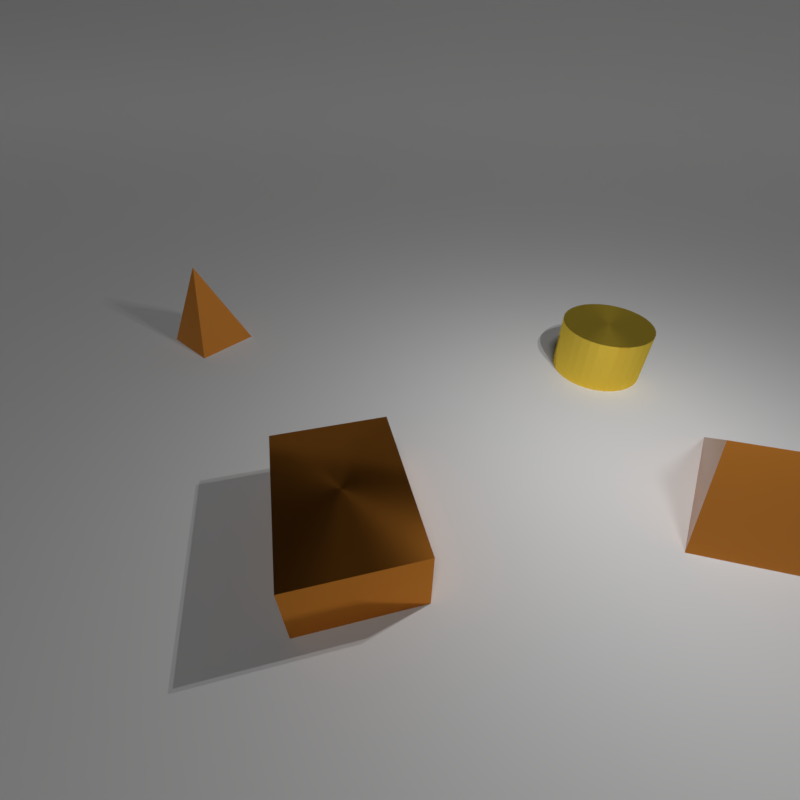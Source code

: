 # Source: benchmark_4.blend  (saved by Blender 3.6.13; exported with 4.5.12 LTS)
import bpy
from mathutils import Matrix  # noqa: F401  (used for matrix-valued properties, if any)

bpy.ops.wm.read_factory_settings(use_empty=True)
scene = bpy.context.scene
scene.name = 'Scene'

# ---- collections
col_collection_1 = bpy.data.collections.new('Collection 1'); scene.collection.children.link(col_collection_1)

# ---- materials (node trees are filled in below, after node groups)
mat_metal_orange = bpy.data.materials.new('metal_orange')
mat_metal_yellow = bpy.data.materials.new('metal_yellow')
mat_rubber_orange = bpy.data.materials.new('rubber_orange')

# ---- node groups
ng_metal = bpy.data.node_groups.new('metal', 'ShaderNodeTree')
_s = ng_metal.interface.new_socket(name='Shader', in_out='OUTPUT', socket_type='NodeSocketShader')
_s = ng_metal.interface.new_socket(name='Color', in_out='INPUT', socket_type='NodeSocketColor')
_s.default_value = (1.0, 0.1334, 0.3292, 1.0)
_N = ng_metal.nodes; _L = ng_metal.links
n0 = _N.new('NodeGroupInput'); n0.name = 'Group Input'; n0.location = (-690, 25)
n1 = _N.new('NodeGroupOutput'); n1.name = 'Group Output'; n1.location = (859, 0)
n2 = _N.new('NodeReroute'); n2.name = 'Reroute'; n2.location = (-523, -292)
n2.width = 16
n3 = _N.new('ShaderNodeFresnel'); n3.name = 'Fresnel'; n3.location = (117, 500)
n3.inputs[0].default_value = 1.45
n4 = _N.new('ShaderNodeBsdfAnisotropic'); n4.name = 'Anisotropic BSDF'; n4.location = (-132, 431)
n4.distribution = 'GGX'
n4.inputs[1].default_value = 0.4472
n4.inputs[2].default_value = 0.25
n5 = _N.new('ShaderNodeBsdfAnisotropic'); n5.name = 'Anisotropic BSDF.001'; n5.location = (-63, -11)
n5.distribution = 'GGX'
n5.inputs[1].default_value = 0.1
n5.inputs[2].default_value = 0.25
n6 = _N.new('ShaderNodeMixShader'); n6.name = 'Mix Shader'; n6.location = (302, 301)
n6.inputs[0].default_value = 0.6
_L.new(n0.outputs[0], n2.inputs[0])
_L.new(n2.outputs[0], n4.inputs[0])
_L.new(n6.outputs[0], n1.inputs[0])
_L.new(n2.outputs[0], n5.inputs[0])
_L.new(n5.outputs[0], n6.inputs[2])
_L.new(n4.outputs[0], n6.inputs[1])
n1.is_active_output = True
ng_rubber = bpy.data.node_groups.new('rubber', 'ShaderNodeTree')
_s = ng_rubber.interface.new_socket(name='Shader', in_out='OUTPUT', socket_type='NodeSocketShader')
_s = ng_rubber.interface.new_socket(name='Color', in_out='INPUT', socket_type='NodeSocketColor')
_s.default_value = (0.8, 0.8, 0.8, 1.0)
_s = ng_rubber.interface.new_socket(name='IOR', in_out='INPUT', socket_type='NodeSocketFloat')
_s.default_value = 1.2
_s.min_value = 0.0
_s.max_value = 1000.0
_s = ng_rubber.interface.new_socket(name='Roughness', in_out='INPUT', socket_type='NodeSocketFloat')
_s.subtype = 'FACTOR'
_s.default_value = 0.35
_s.min_value = 0.0
_s.max_value = 1.0
_s = ng_rubber.interface.new_socket(name='Normal', in_out='INPUT', socket_type='NodeSocketVector')
_s.min_value = -1.0
_s.max_value = 1.0
_s.hide_value = True
_N = ng_rubber.nodes; _L = ng_rubber.links
n0 = _N.new('ShaderNodeBsdfSheen'); n0.name = 'Velvet BSDF'; n0.location = (-126, -136)
n0.distribution = 'ASHIKHMIN'
n0.inputs[1].default_value = 0.6
n1 = _N.new('ShaderNodeBsdfAnisotropic'); n1.name = 'Glossy BSDF'; n1.location = (69, -130)
n1.distribution = 'BECKMANN'
n2 = _N.new('ShaderNodeMixShader'); n2.name = 'Mix Shader'; n2.location = (72, -7)
n3 = _N.new('ShaderNodeMixShader'); n3.name = 'Mix Shader.001'; n3.location = (273, -16)
n4 = _N.new('NodeGroupOutput'); n4.name = 'Group Output'; n4.location = (473, -16)
n5 = _N.new('NodeGroupInput'); n5.name = 'Group Input'; n5.location = (-473, -32)
n6 = _N.new('ShaderNodeMath'); n6.name = 'Math'; n6.location = (-289, 136)
n6.inputs[1].default_value = 0.2
n6.inputs[2].default_value = 0.0
n7 = _N.new('ShaderNodeBsdfDiffuse'); n7.name = 'Diffuse BSDF'; n7.location = (-127, -10)
n8 = _N.new('ShaderNodeFresnel'); n8.name = 'Fresnel'; n8.location = (-107, 135)
n9 = _N.new('ShaderNodeFresnel'); n9.name = 'Fresnel.001'; n9.location = (84, 112)
n10 = _N.new('ShaderNodeMath'); n10.name = 'Math.001'; n10.location = (-202, -81)
n10.operation = 'POWER'
_L.new(n7.outputs[0], n2.inputs[1])
_L.new(n0.outputs[0], n2.inputs[2])
_L.new(n8.outputs[0], n2.inputs[0])
_L.new(n2.outputs[0], n3.inputs[1])
_L.new(n3.outputs[0], n4.inputs[0])
_L.new(n9.outputs[0], n3.inputs[0])
_L.new(n1.outputs[0], n3.inputs[2])
_L.new(n5.outputs[1], n9.inputs[0])
_L.new(n5.outputs[1], n6.inputs[0])
_L.new(n6.outputs[0], n8.inputs[0])
_L.new(n5.outputs[0], n7.inputs[0])
_L.new(n5.outputs[0], n0.inputs[0])
_L.new(n5.outputs[3], n7.inputs[2])
_L.new(n5.outputs[3], n0.inputs[2])
_L.new(n5.outputs[3], n1.inputs[4])
_L.new(n5.outputs[3], n8.inputs[1])
_L.new(n5.outputs[3], n9.inputs[1])
_L.new(n5.outputs[2], n10.inputs[0])
_L.new(n10.outputs[0], n1.inputs[1])
n4.is_active_output = True
ng_geometry_nodes_001 = bpy.data.node_groups.new('Geometry Nodes.001', 'GeometryNodeTree')
_s = ng_geometry_nodes_001.interface.new_socket(name='Geometry', in_out='OUTPUT', socket_type='NodeSocketGeometry')
_s = ng_geometry_nodes_001.interface.new_socket(name='Geometry', in_out='INPUT', socket_type='NodeSocketGeometry')
ng_geometry_nodes_001.is_modifier = True
_N = ng_geometry_nodes_001.nodes; _L = ng_geometry_nodes_001.links
n0 = _N.new('NodeGroupInput'); n0.name = 'Group Input'; n0.location = (-340, 0)
n1 = _N.new('NodeGroupOutput'); n1.name = 'Group Output'; n1.location = (200, 0)
n2 = _N.new('GeometryNodeBoundBox'); n2.name = 'Bounding Box'; n2.location = (519, 0)
_L.new(n0.outputs[0], n1.inputs[0])
n1.is_active_output = True
ng_geometry_nodes_002 = bpy.data.node_groups.new('Geometry Nodes.002', 'GeometryNodeTree')
_s = ng_geometry_nodes_002.interface.new_socket(name='Geometry', in_out='OUTPUT', socket_type='NodeSocketGeometry')
_s = ng_geometry_nodes_002.interface.new_socket(name='Geometry', in_out='INPUT', socket_type='NodeSocketGeometry')
ng_geometry_nodes_002.is_modifier = True
_N = ng_geometry_nodes_002.nodes; _L = ng_geometry_nodes_002.links
n0 = _N.new('NodeGroupInput'); n0.name = 'Group Input'; n0.location = (-340, 0)
n1 = _N.new('NodeGroupOutput'); n1.name = 'Group Output'; n1.location = (200, 0)
n2 = _N.new('GeometryNodeBoundBox'); n2.name = 'Bounding Box'; n2.location = (519, 0)
_L.new(n0.outputs[0], n1.inputs[0])
n1.is_active_output = True

# ---- material node trees
mat_metal_orange.use_nodes = True; mat_metal_orange.node_tree.nodes.clear()
_N = mat_metal_orange.node_tree.nodes; _L = mat_metal_orange.node_tree.links
n0 = _N.new('ShaderNodeBsdfPrincipled'); n0.name = 'Principled BSDF'; n0.location = (10, 300)
n0.distribution = 'GGX'
n0.subsurface_method = 'RANDOM_WALK_SKIN'
n0.inputs[3].default_value = 1.45
n0.inputs[27].default_value = (0.0, 0.0, 0.0, 1.0)
n0.inputs[28].default_value = 1.0
n1 = _N.new('ShaderNodeOutputMaterial'); n1.name = 'Material Output'; n1.location = (300, 300)
n2 = _N.new('ShaderNodeGroup'); n2.name = 'Group'; n2.location = (0, 0)
n2.node_tree = ng_metal
n2.inputs[0].default_value = (0.7682, 0.2831, 0.04231, 1.0)
_L.new(n2.outputs[0], n1.inputs[0])
n1.is_active_output = True
mat_metal_yellow.use_nodes = True; mat_metal_yellow.node_tree.nodes.clear()
_N = mat_metal_yellow.node_tree.nodes; _L = mat_metal_yellow.node_tree.links
n0 = _N.new('ShaderNodeBsdfPrincipled'); n0.name = 'Principled BSDF'; n0.location = (10, 300)
n0.distribution = 'GGX'
n0.subsurface_method = 'RANDOM_WALK_SKIN'
n0.inputs[3].default_value = 1.45
n0.inputs[27].default_value = (0.0, 0.0, 0.0, 1.0)
n0.inputs[28].default_value = 1.0
n1 = _N.new('ShaderNodeOutputMaterial'); n1.name = 'Material Output'; n1.location = (300, 300)
n2 = _N.new('ShaderNodeGroup'); n2.name = 'Group'; n2.location = (0, 0)
n2.node_tree = ng_metal
n2.inputs[0].default_value = (1.0, 0.7157, 0.08438, 1.0)
_L.new(n2.outputs[0], n1.inputs[0])
n1.is_active_output = True
mat_rubber_orange.use_nodes = True; mat_rubber_orange.node_tree.nodes.clear()
_N = mat_rubber_orange.node_tree.nodes; _L = mat_rubber_orange.node_tree.links
n0 = _N.new('ShaderNodeBsdfPrincipled'); n0.name = 'Principled BSDF'; n0.location = (10, 300)
n0.distribution = 'GGX'
n0.subsurface_method = 'RANDOM_WALK_SKIN'
n0.inputs[3].default_value = 1.45
n0.inputs[27].default_value = (0.0, 0.0, 0.0, 1.0)
n0.inputs[28].default_value = 1.0
n1 = _N.new('ShaderNodeOutputMaterial'); n1.name = 'Material Output'; n1.location = (300, 300)
n2 = _N.new('ShaderNodeGroup'); n2.name = 'Group'; n2.location = (0, 0)
n2.node_tree = ng_rubber
n2.inputs[0].default_value = (0.7682, 0.2831, 0.04231, 1.0)
n2.inputs[1].default_value = 1.2
n2.inputs[2].default_value = 0.35
n2.inputs[3].default_value = (0.0, 0.0, 0.0)
_L.new(n2.outputs[0], n1.inputs[0])
n1.is_active_output = True

# ---- world
world_world = bpy.data.worlds.new('World'); scene.world = world_world
world_world.use_nodes = True; world_world.node_tree.nodes.clear()
_N = world_world.node_tree.nodes; _L = world_world.node_tree.links
n0 = _N.new('ShaderNodeOutputWorld'); n0.name = 'World Output'; n0.location = (300, 300)
n1 = _N.new('ShaderNodeBackground'); n1.name = 'Background'; n1.location = (10, 300)
n1.inputs[0].default_value = (0.05088, 0.05088, 0.05088, 1.0)
n1.inputs[1].default_value = 0.0
_L.new(n1.outputs[0], n0.inputs[0])
n0.is_active_output = True
world_world.color = (0.05088, 0.05088, 0.05088)
world_world.use_sun_shadow = False
world_world.sun_shadow_jitter_overblur = 0.0
world_world.cycles.sampling_method = 'MANUAL'

# ---- cameras
cam_camera = bpy.data.cameras.new('Camera')
cam_camera.lens = 20.0

# ---- lights
light_light_0_data = bpy.data.lights.new('Light_0_data', 'POINT')
light_light_0_data.transmission_factor = 0.0
light_light_0_data.energy = 100.0
light_light_0_data.shadow_maximum_resolution = 0.006
light_light_0_data.use_absolute_resolution = True
light_light_1_data = bpy.data.lights.new('Light_1_data', 'POINT')
light_light_1_data.transmission_factor = 0.0
light_light_1_data.energy = 100.0
light_light_1_data.shadow_maximum_resolution = 0.006
light_light_1_data.use_absolute_resolution = True
light_area_002 = bpy.data.lights.new('Area.002', 'SUN')
light_area_002.transmission_factor = 0.0
light_area_002.angle = 0.1993
light_area_002.energy = 0.45
light_area_002.shadow_buffer_clip_start = 0.5
light_area_002.shadow_soft_size = 0.1
light_area_002.shadow_cascade_max_distance = 1000.0

# ---- meshes
me_plane = bpy.data.meshes.new('Plane')
me_plane.from_pydata([(-3.0, -3.0, 0.0), (3.0, -3.0, 0.0), (-3.0, 3.0, 0.0), (3.0, 3.0, 0.0)], [], [(0, 1, 3, 2)])
_uv = me_plane.uv_layers.new(name='UVMap')
_uv.uv.foreach_set('vector', [0.0, 0.0, 1.0, 0.0, 1.0, 1.0, 0.0, 1.0])
me_plane.update()
me_cube = bpy.data.meshes.new('cube')
me_cube.from_pydata([(-0.7, -0.5, -0.3), (-0.7, -0.5, 0.3), (-0.7, 0.5, -0.3), (-0.7, 0.5, 0.3), (0.7, -0.5, -0.3), (0.7, -0.5, 0.3), (0.7, 0.5, -0.3), (0.7, 0.5, 0.3)], [], [(0, 1, 3, 2), (2, 3, 7, 6), (6, 7, 5, 4), (4, 5, 1, 0), (2, 6, 4, 0), (7, 3, 1, 5)])
_uv = me_cube.uv_layers.new(name='UVMap')
_uv.uv.foreach_set('vector', [0.375, 0.0, 0.625, 0.0, 0.625, 0.25, 0.375, 0.25, 0.375, 0.25, 0.625, 0.25, 0.625, 0.5, 0.375, 0.5, 0.375, 0.5, 0.625, 0.5, 0.625, 0.75, 0.375, 0.75, 0.375, 0.75, 0.625, 0.75, 0.625, 1.0, 0.375, 1.0, 0.125, 0.5, 0.375, 0.5, 0.375, 0.75, 0.125, 0.75, 0.625, 0.5, 0.875, 0.5, 0.875, 0.75, 0.625, 0.75])
me_cube.materials.append(mat_metal_orange)
me_cube.update()
me_cylinder = bpy.data.meshes.new('cylinder')
me_cylinder.from_pydata([(-0.4924, 0.08682, -0.3), (-0.4924, 0.08682, 0.3), (-0.466, 0.1812, -0.3), (-0.466, 0.1812, 0.3), (-0.4217, 0.2686, -0.3), (-0.4217, 0.2686, 0.3), (-0.3612, 0.3458, -0.3), (-0.3612, 0.3458, 0.3), (-0.2868, 0.4096, -0.3), (-0.2868, 0.4096, 0.3), (-0.2014, 0.4577, -0.3), (-0.2014, 0.4577, 0.3), (-0.1082, 0.4881, -0.3), (-0.1082, 0.4881, 0.3), (-0.01091, 0.4999, -0.3), (-0.01091, 0.4999, 0.3), (0.08682, 0.4924, -0.3), (0.08682, 0.4924, 0.3), (0.1812, 0.466, -0.3), (0.1812, 0.466, 0.3), (0.2686, 0.4217, -0.3), (0.2686, 0.4217, 0.3), (0.3458, 0.3612, -0.3), (0.3458, 0.3612, 0.3), (0.4096, 0.2868, -0.3), (0.4096, 0.2868, 0.3), (0.4577, 0.2014, -0.3), (0.4577, 0.2014, 0.3), (0.4881, 0.1082, -0.3), (0.4881, 0.1082, 0.3), (0.4999, 0.01091, -0.3), (0.4999, 0.01091, 0.3), (0.4924, -0.08682, -0.3), (0.4924, -0.08682, 0.3), (0.466, -0.1812, -0.3), (0.466, -0.1812, 0.3), (0.4217, -0.2686, -0.3), (0.4217, -0.2686, 0.3), (0.3612, -0.3458, -0.3), (0.3612, -0.3458, 0.3), (0.2868, -0.4096, -0.3), (0.2868, -0.4096, 0.3), (0.2014, -0.4577, -0.3), (0.2014, -0.4577, 0.3), (0.1082, -0.4881, -0.3), (0.1082, -0.4881, 0.3), (0.01091, -0.4999, -0.3), (0.01091, -0.4999, 0.3), (-0.08682, -0.4924, -0.3), (-0.08682, -0.4924, 0.3), (-0.1812, -0.466, -0.3), (-0.1812, -0.466, 0.3), (-0.2686, -0.4217, -0.3), (-0.2686, -0.4217, 0.3), (-0.3458, -0.3612, -0.3), (-0.3458, -0.3612, 0.3), (-0.4096, -0.2868, -0.3), (-0.4096, -0.2868, 0.3), (-0.4577, -0.2014, -0.3), (-0.4577, -0.2014, 0.3), (-0.4881, -0.1082, -0.3), (-0.4881, -0.1082, 0.3), (-0.4999, -0.01091, -0.3), (-0.4999, -0.01091, 0.3)], [], [(0, 1, 3, 2), (2, 3, 5, 4), (4, 5, 7, 6), (6, 7, 9, 8), (8, 9, 11, 10), (10, 11, 13, 12), (12, 13, 15, 14), (14, 15, 17, 16), (16, 17, 19, 18), (18, 19, 21, 20), (20, 21, 23, 22), (22, 23, 25, 24), (24, 25, 27, 26), (26, 27, 29, 28), (28, 29, 31, 30), (30, 31, 33, 32), (32, 33, 35, 34), (34, 35, 37, 36), (36, 37, 39, 38), (38, 39, 41, 40), (40, 41, 43, 42), (42, 43, 45, 44), (44, 45, 47, 46), (46, 47, 49, 48), (48, 49, 51, 50), (50, 51, 53, 52), (52, 53, 55, 54), (54, 55, 57, 56), (56, 57, 59, 58), (58, 59, 61, 60), (3, 1, 63, 61, 59, 57, 55, 53, 51, 49, 47, 45, 43, 41, 39, 37, 35, 33, 31, 29, 27, 25, 23, 21, 19, 17, 15, 13, 11, 9, 7, 5), (60, 61, 63, 62), (62, 63, 1, 0), (0, 2, 4, 6, 8, 10, 12, 14, 16, 18, 20, 22, 24, 26, 28, 30, 32, 34, 36, 38, 40, 42, 44, 46, 48, 50, 52, 54, 56, 58, 60, 62)])
_uv = me_cylinder.uv_layers.new(name='UVMap')
_uv.uv.foreach_set('vector', [1.0, 0.5, 1.0, 1.0, 0.9688, 1.0, 0.9688, 0.5, 0.9688, 0.5, 0.9688, 1.0, 0.9375, 1.0, 0.9375, 0.5, 0.9375, 0.5, 0.9375, 1.0, 0.9062, 1.0, 0.9062, 0.5, 0.9062, 0.5, 0.9062, 1.0, 0.875, 1.0, 0.875, 0.5, 0.875, 0.5, 0.875, 1.0, 0.8438, 1.0, 0.8438, 0.5, 0.8438, 0.5, 0.8438, 1.0, 0.8125, 1.0, 0.8125, 0.5, 0.8125, 0.5, 0.8125, 1.0, 0.7812, 1.0, 0.7812, 0.5, 0.7812, 0.5, 0.7812, 1.0, 0.75, 1.0, 0.75, 0.5, 0.75, 0.5, 0.75, 1.0, 0.7188, 1.0, 0.7188, 0.5, 0.7188, 0.5, 0.7188, 1.0, 0.6875, 1.0, 0.6875, 0.5, 0.6875, 0.5, 0.6875, 1.0, 0.6562, 1.0, 0.6562, 0.5, 0.6562, 0.5, 0.6562, 1.0, 0.625, 1.0, 0.625, 0.5, 0.625, 0.5, 0.625, 1.0, 0.5938, 1.0, 0.5938, 0.5, 0.5938, 0.5, 0.5938, 1.0, 0.5625, 1.0, 0.5625, 0.5, 0.5625, 0.5, 0.5625, 1.0, 0.5312, 1.0, 0.5312, 0.5, 0.5312, 0.5, 0.5312, 1.0, 0.5, 1.0, 0.5, 0.5, 0.5, 0.5, 0.5, 1.0, 0.4688, 1.0, 0.4688, 0.5, 0.4688, 0.5, 0.4688, 1.0, 0.4375, 1.0, 0.4375, 0.5, 0.4375, 0.5, 0.4375, 1.0, 0.4062, 1.0, 0.4062, 0.5, 0.4062, 0.5, 0.4062, 1.0, 0.375, 1.0, 0.375, 0.5, 0.375, 0.5, 0.375, 1.0, 0.3438, 1.0, 0.3438, 0.5, 0.3438, 0.5, 0.3438, 1.0, 0.3125, 1.0, 0.3125, 0.5, 0.3125, 0.5, 0.3125, 1.0, 0.2812, 1.0, 0.2812, 0.5, 0.2812, 0.5, 0.2812, 1.0, 0.25, 1.0, 0.25, 0.5, 0.25, 0.5, 0.25, 1.0, 0.2188, 1.0, 0.2188, 0.5, 0.2188, 0.5, 0.2188, 1.0, 0.1875, 1.0, 0.1875, 0.5, 0.1875, 0.5, 0.1875, 1.0, 0.1562, 1.0, 0.1562, 0.5, 0.1562, 0.5, 0.1562, 1.0, 0.125, 1.0, 0.125, 0.5, 0.125, 0.5, 0.125, 1.0, 0.09375, 1.0, 0.09375, 0.5, 0.09375, 0.5, 0.09375, 1.0, 0.0625, 1.0, 0.0625, 0.5, 0.2968, 0.4854, 0.25, 0.49, 0.2032, 0.4854, 0.1582, 0.4717, 0.1167, 0.4496, 0.08029, 0.4197, 0.05045, 0.3833, 0.02827, 0.3418, 0.01461, 0.2968, 0.01, 0.25, 0.01461, 0.2032, 0.02827, 0.1582, 0.05045, 0.1167, 0.08029, 0.08029, 0.1167, 0.05045, 0.1582, 0.02827, 0.2032, 0.01461, 0.25, 0.01, 0.2968, 0.01461, 0.3418, 0.02827, 0.3833, 0.05045, 0.4197, 0.08029, 0.4496, 0.1167, 0.4717, 0.1582, 0.4854, 0.2032, 0.49, 0.25, 0.4854, 0.2968, 0.4717, 0.3418, 0.4496, 0.3833, 0.4197, 0.4197, 0.3833, 0.4496, 0.3418, 0.4717, 0.0625, 0.5, 0.0625, 1.0, 0.03125, 1.0, 0.03125, 0.5, 0.03125, 0.5, 0.03125, 1.0, 0.0, 1.0, 0.0, 0.5, 0.75, 0.49, 0.7968, 0.4854, 0.8418, 0.4717, 0.8833, 0.4496, 0.9197, 0.4197, 0.9496, 0.3833, 0.9717, 0.3418, 0.9854, 0.2968, 0.99, 0.25, 0.9854, 0.2032, 0.9717, 0.1582, 0.9496, 0.1167, 0.9197, 0.08029, 0.8833, 0.05045, 0.8418, 0.02827, 0.7968, 0.01461, 0.75, 0.01, 0.7032, 0.01461, 0.6582, 0.02827, 0.6167, 0.05045, 0.5803, 0.08029, 0.5504, 0.1167, 0.5283, 0.1582, 0.5146, 0.2032, 0.51, 0.25, 0.5146, 0.2968, 0.5283, 0.3418, 0.5504, 0.3833, 0.5803, 0.4197, 0.6167, 0.4496, 0.6582, 0.4717, 0.7032, 0.4854])
me_cylinder.materials.append(mat_metal_yellow)
me_cylinder.update()
me_pyramid = bpy.data.meshes.new('pyramid')
me_pyramid.from_pydata([(0.4924, -0.08682, -0.5), (-0.08682, -0.4924, -0.5), (-0.4924, 0.08682, -0.5), (0.08682, 0.4924, -0.5), (0.0, 0.0, 0.5)], [], [(0, 4, 1), (1, 4, 2), (0, 1, 2, 3), (2, 4, 3), (3, 4, 0)])
_uv = me_pyramid.uv_layers.new(name='UVMap')
_uv.uv.foreach_set('vector', [0.25, 0.49, 0.25, 0.25, 0.49, 0.25, 0.49, 0.25, 0.25, 0.25, 0.25, 0.01, 0.75, 0.49, 0.99, 0.25, 0.75, 0.01, 0.51, 0.25, 0.25, 0.01, 0.25, 0.25, 0.01, 0.25, 0.01, 0.25, 0.25, 0.25, 0.25, 0.49])
me_pyramid.materials.append(mat_rubber_orange)
me_pyramid.update()
me_pyramid_001 = bpy.data.meshes.new('pyramid.001')
me_pyramid_001.from_pydata([(0.1996, -0.6709, 0.7), (0.4897, -0.8281, -0.2333), (0.9611, 0.04245, -0.2333), (0.6709, 0.1996, 0.7), (-0.5803, 0.3143, -0.2333)], [], [(0, 4, 1), (1, 4, 2), (0, 1, 2, 3), (2, 4, 3), (3, 4, 0)])
_uv = me_pyramid_001.uv_layers.new(name='UVMap')
_uv.uv.foreach_set('vector', [0.25, 0.49, 0.25, 0.25, 0.49, 0.25, 0.49, 0.25, 0.25, 0.25, 0.25, 0.01, 0.75, 0.49, 0.99, 0.25, 0.75, 0.01, 0.51, 0.25, 0.25, 0.01, 0.25, 0.25, 0.01, 0.25, 0.01, 0.25, 0.25, 0.25, 0.25, 0.49])
me_pyramid_001.materials.append(mat_rubber_orange)
me_pyramid_001.update()
me_mesh_001 = bpy.data.meshes.new('Mesh.001')
me_mesh_001.from_pydata([(-23.56, 0.0, 0.0), (-21.64, 0.0, 4.757e-06), (-19.84, 0.0, 7.612e-05), (-18.15, 0.0, 0.0003854), (-16.55, 0.0, 0.001218), (-15.06, 0.0, 0.002973), (-13.65, 0.0, 0.006166), (-12.34, 0.0, 0.01142), (-11.11, 0.0, 0.01949), (-9.961, 0.0, 0.03121), (-8.889, 0.0, 0.04757), (-7.891, 0.0, 0.06965), (-6.963, 0.0, 0.09865), (-6.1, 0.0, 0.1359), (-5.3, 0.0, 0.1828), (-4.559, 0.0, 0.2408), (-3.873, 0.0, 0.3118), (-3.24, 0.0, 0.3973), (-2.656, 0.0, 0.4994), (-2.119, 0.0, 0.62), (-1.624, 0.0, 0.7612), (-1.17, 0.0, 0.9252), (-0.7532, 0.0, 1.114), (-0.3709, 0.0, 1.331), (-0.02051, 0.0, 1.578), (0.3005, 0.0, 1.858), (0.5946, 0.0, 2.174), (0.8643, 0.0, 2.528), (1.112, 0.0, 2.924), (1.34, 0.0, 3.365), (1.55, 0.0, 3.854), (1.744, 0.0, 4.394), (1.924, 0.0, 4.989), (2.093, 0.0, 5.642), (2.252, 0.0, 6.358), (2.403, 0.0, 7.139), (2.547, 0.0, 7.991), (2.686, 0.0, 8.916), (2.821, 0.0, 9.92), (2.955, 0.0, 11.01), (3.087, 0.0, 12.18), (3.22, 0.0, 13.44), (3.354, 0.0, 14.8), (3.491, 0.0, 16.26), (3.631, 0.0, 17.83), (3.776, 0.0, 19.51), (3.926, 0.0, 21.3), (4.081, 0.0, 23.21), (-23.56, -56.48, 0.0), (-21.64, -56.48, 4.757e-06), (-19.84, -56.48, 7.612e-05), (-18.15, -56.48, 0.0003854), (-16.55, -56.48, 0.001218), (-15.06, -56.48, 0.002973), (-13.65, -56.48, 0.006166), (-12.34, -56.48, 0.01142), (-11.11, -56.48, 0.01949), (-9.961, -56.48, 0.03121), (-8.889, -56.48, 0.04757), (-7.891, -56.48, 0.06965), (-6.963, -56.48, 0.09865), (-6.1, -56.48, 0.1359), (-5.3, -56.48, 0.1828), (-4.559, -56.48, 0.2408), (-3.873, -56.48, 0.3118), (-3.24, -56.48, 0.3973), (-2.656, -56.48, 0.4994), (-2.119, -56.48, 0.62), (-1.624, -56.48, 0.7612), (-1.17, -56.48, 0.9252), (-0.7532, -56.48, 1.114), (-0.3709, -56.48, 1.331), (-0.02051, -56.48, 1.578), (0.3005, -56.48, 1.858), (0.5946, -56.48, 2.174), (0.8643, -56.48, 2.528), (1.112, -56.48, 2.924), (1.34, -56.48, 3.365), (1.55, -56.48, 3.854), (1.744, -56.48, 4.394), (1.924, -56.48, 4.989), (2.093, -56.48, 5.642), (2.252, -56.48, 6.358), (2.403, -56.48, 7.139), (2.547, -56.48, 7.991), (2.686, -56.48, 8.916), (2.821, -56.48, 9.92), (2.955, -56.48, 11.01), (3.087, -56.48, 12.18), (3.22, -56.48, 13.44), (3.354, -56.48, 14.8), (3.491, -56.48, 16.26), (3.631, -56.48, 17.83), (3.776, -56.48, 19.51), (3.926, -56.48, 21.3), (4.081, -56.48, 23.21)], [], [(8, 9, 57, 56), (35, 36, 84, 83), (22, 23, 71, 70), (9, 10, 58, 57), (36, 37, 85, 84), (23, 24, 72, 71), (10, 11, 59, 58), (37, 38, 86, 85), (24, 25, 73, 72), (11, 12, 60, 59), (38, 39, 87, 86), (25, 26, 74, 73), (12, 13, 61, 60), (39, 40, 88, 87), (26, 27, 75, 74), (13, 14, 62, 61), (40, 41, 89, 88), (0, 1, 49, 48), (27, 28, 76, 75), (14, 15, 63, 62), (41, 42, 90, 89), (1, 2, 50, 49), (28, 29, 77, 76), (15, 16, 64, 63), (42, 43, 91, 90), (2, 3, 51, 50), (29, 30, 78, 77), (16, 17, 65, 64), (43, 44, 92, 91), (3, 4, 52, 51), (30, 31, 79, 78), (17, 18, 66, 65), (44, 45, 93, 92), (4, 5, 53, 52), (31, 32, 80, 79), (18, 19, 67, 66), (45, 46, 94, 93), (5, 6, 54, 53), (32, 33, 81, 80), (19, 20, 68, 67), (46, 47, 95, 94), (6, 7, 55, 54), (33, 34, 82, 81), (20, 21, 69, 68), (7, 8, 56, 55), (34, 35, 83, 82), (21, 22, 70, 69)])
me_mesh_001.use_remesh_preserve_volume = False
me_mesh_001.use_remesh_preserve_attributes = False
me_mesh_001.use_mirror_vertex_groups = False
me_mesh_001.update()

# ---- objects
ob_camera = bpy.data.objects.new('Camera', cam_camera)
ob_plane = bpy.data.objects.new('Plane', me_plane)
ob_light_0 = bpy.data.objects.new('Light_0', light_light_0_data)
ob_light_1 = bpy.data.objects.new('Light_1', light_light_1_data)
ob_object_cube_0 = bpy.data.objects.new('OBJECT_cube_0', me_cube)
ob_object_cylinder_1 = bpy.data.objects.new('OBJECT_cylinder_1', me_cylinder)
ob_object_pyramid_2 = bpy.data.objects.new('OBJECT_pyramid_2', me_pyramid)
ob_object_pyramid_3 = bpy.data.objects.new('OBJECT_pyramid_3', me_pyramid_001)
ob_area = bpy.data.objects.new('Area', light_area_002)
ob_ground = bpy.data.objects.new('Ground', me_mesh_001)
ob_empty = bpy.data.objects.new('Empty', None)

# ---- transforms, parenting, visibility, modifiers, constraints
ob_camera.location = (3.753, -0.9357, 3.168)
ob_camera.rotation_euler = (0.8845, 2.811e-09, 1.326)
ob_plane.location = (0.0, 0.0, 0.0)
ob_light_0.location = (1.638, 2.0, 3.251)
ob_light_1.location = (1.782, 1.714, 3.109)
ob_object_cube_0.location = (1.604, -0.8451, 0.3)
ob_object_cube_0.lock_scale = (True, True, True)
ob_object_cylinder_1.location = (-0.04231, 2.49, 0.3)
ob_object_pyramid_2.location = (-1.885, -2.116, 0.5)
ob_object_pyramid_2.lock_scale = (True, True, True)
_m = ob_object_pyramid_2.modifiers.new('GeometryNodes', 'NODES')
_m.node_group = ng_geometry_nodes_001
ob_object_pyramid_3.location = (1.912, 2.554, 0.2333)
ob_object_pyramid_3.lock_scale = (True, True, True)
_m = ob_object_pyramid_3.modifiers.new('GeometryNodes', 'NODES')
_m.node_group = ng_geometry_nodes_002
ob_area.location = (11.66, -6.628, 25.82)
ob_area.rotation_euler = (0.236, 0.4169, 0.09708)
ob_area.lineart.crease_threshold = 0.0
ob_ground.location = (-24.06, -18.0, 0.0)
ob_ground.rotation_euler = (0.0, -0.0, 2.698)
ob_ground.lineart.crease_threshold = 0.0
_m = ob_ground.modifiers.new('Subsurf', 'SUBSURF')
_m.uv_smooth = 'PRESERVE_CORNERS'
_m.quality = 2
_m.levels = 2
_m.show_only_control_edges = False
ob_empty.location = (0.0, 0.0, 0.0)
ob_empty.empty_image_offset = (0.0, 0.0)
ob_empty.lineart.crease_threshold = 0.0

# ---- collection membership
scene.collection.objects.link(ob_camera)
scene.collection.objects.link(ob_plane)
scene.collection.objects.link(ob_light_0)
scene.collection.objects.link(ob_light_1)
scene.collection.objects.link(ob_object_cube_0)
scene.collection.objects.link(ob_object_cylinder_1)
scene.collection.objects.link(ob_object_pyramid_2)
scene.collection.objects.link(ob_object_pyramid_3)
col_collection_1.objects.link(ob_area)
col_collection_1.objects.link(ob_ground)
col_collection_1.objects.link(ob_empty)

# ---- scene / render settings (as saved in the file)
scene.camera = ob_camera
scene.frame_start = 1; scene.frame_end = 250; scene.frame_set(1)
scene.render.engine = 'CYCLES'
scene.render.resolution_x = 640
scene.render.resolution_y = 640
scene.render.dither_intensity = 0.0
scene.cycles.use_denoising = False
scene.cycles.samples = 128
scene.cycles.sampling_pattern = 'TABULATED_SOBOL'
scene.cycles.light_sampling_threshold = 0.0
scene.cycles.use_adaptive_sampling = False
scene.cycles.use_light_tree = False
scene.cycles.blur_glossy = 2.0
scene.cycles.sample_clamp_indirect = 0.0
scene.view_settings.view_transform = 'Standard'
bpy.context.view_layer.update()
